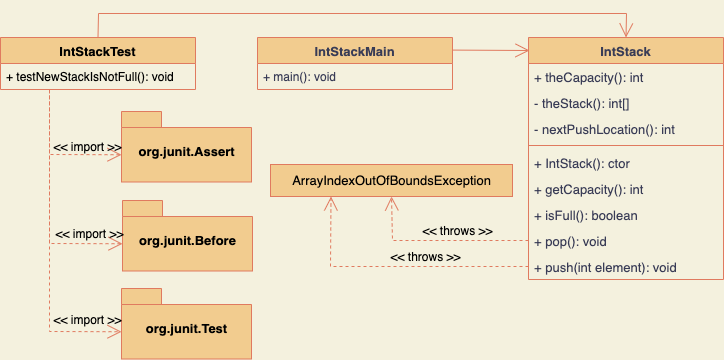

The diagram above was exported from draw.io. Its source (the exported page's mxGraphModel, read from the mxfile embedded in the PNG):
<mxGraphModel dx="549" dy="447" grid="0" gridSize="10" guides="1" tooltips="1" connect="1" arrows="1" fold="1" page="1" pageScale="1" pageWidth="827" pageHeight="1169" background="#F4F1DE" math="0" shadow="0">
  <root>
    <mxCell id="0" />
    <mxCell id="1" parent="0" />
    <mxCell id="36" value="IntStackMain" style="swimlane;fontStyle=1;align=center;verticalAlign=top;childLayout=stackLayout;horizontal=1;startSize=26;horizontalStack=0;resizeParent=1;resizeParentMax=0;resizeLast=0;collapsible=1;marginBottom=0;strokeColor=#E07A5F;fontColor=#393C56;fillColor=#F2CC8F;fontSize=13;" parent="1" vertex="1">
      <mxGeometry x="303" y="49" width="195" height="52" as="geometry" />
    </mxCell>
    <mxCell id="37" value="+ main(): void" style="text;strokeColor=none;fillColor=none;align=left;verticalAlign=top;spacingLeft=4;spacingRight=4;overflow=hidden;rotatable=0;points=[[0,0.5],[1,0.5]];portConstraint=eastwest;fontColor=#393C56;" parent="36" vertex="1">
      <mxGeometry y="26" width="195" height="26" as="geometry" />
    </mxCell>
    <mxCell id="40" value="IntStack" style="swimlane;fontStyle=1;align=center;verticalAlign=top;childLayout=stackLayout;horizontal=1;startSize=26;horizontalStack=0;resizeParent=1;resizeParentMax=0;resizeLast=0;collapsible=1;marginBottom=0;strokeColor=#E07A5F;fontSize=13;fontColor=#393C56;fillColor=#F2CC8F;" parent="1" vertex="1">
      <mxGeometry x="574" y="49" width="195" height="242" as="geometry" />
    </mxCell>
    <mxCell id="41" value="+ theCapacity(): int" style="text;strokeColor=none;fillColor=none;align=left;verticalAlign=top;spacingLeft=4;spacingRight=4;overflow=hidden;rotatable=0;points=[[0,0.5],[1,0.5]];portConstraint=eastwest;fontSize=13;fontColor=#393C56;" parent="40" vertex="1">
      <mxGeometry y="26" width="195" height="26" as="geometry" />
    </mxCell>
    <mxCell id="45" value="- theStack(): int[]" style="text;strokeColor=none;fillColor=none;align=left;verticalAlign=top;spacingLeft=4;spacingRight=4;overflow=hidden;rotatable=0;points=[[0,0.5],[1,0.5]];portConstraint=eastwest;fontSize=13;fontColor=#393C56;" parent="40" vertex="1">
      <mxGeometry y="52" width="195" height="26" as="geometry" />
    </mxCell>
    <mxCell id="44" value="- nextPushLocation(): int" style="text;strokeColor=none;fillColor=none;align=left;verticalAlign=top;spacingLeft=4;spacingRight=4;overflow=hidden;rotatable=0;points=[[0,0.5],[1,0.5]];portConstraint=eastwest;fontSize=13;fontColor=#393C56;" parent="40" vertex="1">
      <mxGeometry y="78" width="195" height="26" as="geometry" />
    </mxCell>
    <mxCell id="42" value="" style="line;strokeWidth=1;fillColor=none;align=left;verticalAlign=middle;spacingTop=-1;spacingLeft=3;spacingRight=3;rotatable=0;labelPosition=right;points=[];portConstraint=eastwest;strokeColor=inherit;fontSize=13;fontColor=#393C56;" parent="40" vertex="1">
      <mxGeometry y="104" width="195" height="8" as="geometry" />
    </mxCell>
    <mxCell id="46" value="+ IntStack(): ctor" style="text;strokeColor=none;fillColor=none;align=left;verticalAlign=top;spacingLeft=4;spacingRight=4;overflow=hidden;rotatable=0;points=[[0,0.5],[1,0.5]];portConstraint=eastwest;fontSize=13;fontColor=#393C56;" parent="40" vertex="1">
      <mxGeometry y="112" width="195" height="26" as="geometry" />
    </mxCell>
    <mxCell id="47" value="+ getCapacity(): int" style="text;strokeColor=none;fillColor=none;align=left;verticalAlign=top;spacingLeft=4;spacingRight=4;overflow=hidden;rotatable=0;points=[[0,0.5],[1,0.5]];portConstraint=eastwest;fontSize=13;fontColor=#393C56;" parent="40" vertex="1">
      <mxGeometry y="138" width="195" height="26" as="geometry" />
    </mxCell>
    <mxCell id="48" value="+ isFull(): boolean" style="text;strokeColor=none;fillColor=none;align=left;verticalAlign=top;spacingLeft=4;spacingRight=4;overflow=hidden;rotatable=0;points=[[0,0.5],[1,0.5]];portConstraint=eastwest;fontSize=13;fontColor=#393C56;" parent="40" vertex="1">
      <mxGeometry y="164" width="195" height="26" as="geometry" />
    </mxCell>
    <mxCell id="49" value="+ pop(): void" style="text;strokeColor=none;fillColor=none;align=left;verticalAlign=top;spacingLeft=4;spacingRight=4;overflow=hidden;rotatable=0;points=[[0,0.5],[1,0.5]];portConstraint=eastwest;fontSize=13;fontColor=#393C56;" parent="40" vertex="1">
      <mxGeometry y="190" width="195" height="26" as="geometry" />
    </mxCell>
    <mxCell id="43" value="+ push(int element): void" style="text;strokeColor=none;fillColor=none;align=left;verticalAlign=top;spacingLeft=4;spacingRight=4;overflow=hidden;rotatable=0;points=[[0,0.5],[1,0.5]];portConstraint=eastwest;fontSize=13;fontColor=#393C56;" parent="40" vertex="1">
      <mxGeometry y="216" width="195" height="26" as="geometry" />
    </mxCell>
    <mxCell id="50" value="&lt;div style=&quot;&quot;&gt;&lt;pre style=&quot;&quot;&gt;&lt;font color=&quot;#000000&quot; style=&quot;&quot; face=&quot;Helvetica&quot;&gt;ArrayIndexOutOfBoundsException&lt;/font&gt;&lt;/pre&gt;&lt;/div&gt;" style="html=1;strokeColor=#E07A5F;fontSize=13;fontColor=#393C56;fillColor=#F2CC8F;" parent="1" vertex="1">
      <mxGeometry x="316" y="176" width="242" height="32" as="geometry" />
    </mxCell>
    <mxCell id="57" value="&amp;lt;&amp;lt; throws &amp;gt;&amp;gt;" style="endArrow=open;endSize=12;dashed=1;html=1;rounded=0;strokeColor=#E07A5F;fontFamily=Helvetica;fontSize=12;fontColor=#000000;fillColor=#F2CC8F;exitX=0;exitY=0.5;exitDx=0;exitDy=0;labelBackgroundColor=none;entryX=0.25;entryY=1;entryDx=0;entryDy=0;" parent="1" source="43" target="50" edge="1">
      <mxGeometry x="-0.2299" y="-9" width="160" relative="1" as="geometry">
        <mxPoint x="375" y="404" as="sourcePoint" />
        <mxPoint x="535" y="404" as="targetPoint" />
        <Array as="points">
          <mxPoint x="376" y="278" />
        </Array>
        <mxPoint as="offset" />
      </mxGeometry>
    </mxCell>
    <mxCell id="58" value="&amp;lt;&amp;lt; throws &amp;gt;&amp;gt;" style="endArrow=open;endSize=12;dashed=1;html=1;rounded=0;labelBackgroundColor=none;strokeColor=#E07A5F;fontFamily=Helvetica;fontSize=12;fontColor=#000000;fillColor=#F2CC8F;exitX=0;exitY=0.5;exitDx=0;exitDy=0;entryX=0.5;entryY=1;entryDx=0;entryDy=0;" parent="1" source="49" target="50" edge="1">
      <mxGeometry x="-0.2112" y="-9" width="160" relative="1" as="geometry">
        <mxPoint x="305" y="325" as="sourcePoint" />
        <mxPoint x="465" y="325" as="targetPoint" />
        <Array as="points">
          <mxPoint x="438" y="252" />
        </Array>
        <mxPoint as="offset" />
      </mxGeometry>
    </mxCell>
    <mxCell id="59" value="IntStackTest" style="swimlane;fontStyle=1;align=center;verticalAlign=top;childLayout=stackLayout;horizontal=1;startSize=26;horizontalStack=0;resizeParent=1;resizeParentMax=0;resizeLast=0;collapsible=1;marginBottom=0;labelBackgroundColor=none;strokeColor=#E07A5F;fontFamily=Helvetica;fontSize=13;fontColor=#000000;fillColor=#F2CC8F;" parent="1" vertex="1">
      <mxGeometry x="46" y="49" width="195" height="52" as="geometry" />
    </mxCell>
    <mxCell id="60" value="+ testNewStackIsNotFull(): void" style="text;strokeColor=none;fillColor=none;align=left;verticalAlign=top;spacingLeft=4;spacingRight=4;overflow=hidden;rotatable=0;points=[[0,0.5],[1,0.5]];portConstraint=eastwest;labelBackgroundColor=none;fontFamily=Helvetica;fontSize=12;fontColor=#000000;" parent="59" vertex="1">
      <mxGeometry y="26" width="195" height="26" as="geometry" />
    </mxCell>
    <object label="org.junit.Assert" id="65">
      <mxCell style="shape=folder;fontStyle=1;spacingTop=10;tabWidth=40;tabHeight=16;tabPosition=left;html=1;labelBackgroundColor=none;strokeColor=#E07A5F;fontFamily=Helvetica;fontSize=13;fontColor=#000000;fillColor=#F2CC8F;" parent="1" vertex="1">
        <mxGeometry x="167" y="123" width="130" height="70.5" as="geometry" />
      </mxCell>
    </object>
    <mxCell id="67" value="&lt;font style=&quot;font-size: 12px;&quot;&gt;&amp;lt;&amp;lt; import &amp;gt;&amp;gt;&lt;/font&gt;" style="endArrow=open;endSize=12;dashed=1;html=1;rounded=0;labelBackgroundColor=none;strokeColor=#E07A5F;fontFamily=Helvetica;fontSize=13;fontColor=#000000;fillColor=#F2CC8F;entryX=0;entryY=0;entryDx=0;entryDy=43.25;entryPerimeter=0;" parent="1" target="65" edge="1">
      <mxGeometry x="0.5074" y="8" width="160" relative="1" as="geometry">
        <mxPoint x="95" y="101" as="sourcePoint" />
        <mxPoint x="223" y="142" as="targetPoint" />
        <Array as="points">
          <mxPoint x="95" y="166" />
        </Array>
        <mxPoint as="offset" />
      </mxGeometry>
    </mxCell>
    <mxCell id="75" value="" style="endArrow=open;endFill=1;endSize=12;html=1;rounded=0;fillColor=#fa6800;strokeColor=#E07A5F;exitX=1;exitY=0.242;exitDx=0;exitDy=0;exitPerimeter=0;" parent="1" source="36" edge="1">
      <mxGeometry width="160" relative="1" as="geometry">
        <mxPoint x="658" y="393" as="sourcePoint" />
        <mxPoint x="575" y="62" as="targetPoint" />
      </mxGeometry>
    </mxCell>
    <mxCell id="76" value="" style="endArrow=open;endFill=1;endSize=12;html=1;rounded=0;fillColor=#fa6800;strokeColor=#E07A5F;exitX=0.5;exitY=0;exitDx=0;exitDy=0;entryX=0.5;entryY=0;entryDx=0;entryDy=0;" parent="1" source="59" target="40" edge="1">
      <mxGeometry width="160" relative="1" as="geometry">
        <mxPoint x="384" y="41" as="sourcePoint" />
        <mxPoint x="544" y="41" as="targetPoint" />
        <Array as="points">
          <mxPoint x="144" y="25" />
          <mxPoint x="672" y="25" />
        </Array>
      </mxGeometry>
    </mxCell>
    <object label="org.junit.Before" id="92">
      <mxCell style="shape=folder;fontStyle=1;spacingTop=10;tabWidth=40;tabHeight=16;tabPosition=left;html=1;labelBackgroundColor=none;strokeColor=#E07A5F;fontFamily=Helvetica;fontSize=13;fontColor=#000000;fillColor=#F2CC8F;" parent="1" vertex="1">
        <mxGeometry x="168" y="212" width="130" height="70.5" as="geometry" />
      </mxCell>
    </object>
    <object label="org.junit.Test" id="93">
      <mxCell style="shape=folder;fontStyle=1;spacingTop=10;tabWidth=40;tabHeight=16;tabPosition=left;html=1;labelBackgroundColor=none;strokeColor=#E07A5F;fontFamily=Helvetica;fontSize=13;fontColor=#000000;fillColor=#F2CC8F;" parent="1" vertex="1">
        <mxGeometry x="167" y="300" width="130" height="70.5" as="geometry" />
      </mxCell>
    </object>
    <mxCell id="94" value="&lt;font style=&quot;font-size: 12px;&quot;&gt;&amp;lt;&amp;lt; import &amp;gt;&amp;gt;&lt;/font&gt;" style="endArrow=open;endSize=12;dashed=1;html=1;rounded=0;labelBackgroundColor=none;strokeColor=#E07A5F;fontFamily=Helvetica;fontSize=13;fontColor=#000000;fillColor=#F2CC8F;entryX=0;entryY=0;entryDx=0;entryDy=43.25;entryPerimeter=0;" parent="1" edge="1" target="92">
      <mxGeometry x="0.7112" y="10" width="160" relative="1" as="geometry">
        <mxPoint x="95" y="101" as="sourcePoint" />
        <mxPoint x="156" y="255.25" as="targetPoint" />
        <Array as="points">
          <mxPoint x="95" y="255" />
        </Array>
        <mxPoint as="offset" />
      </mxGeometry>
    </mxCell>
    <mxCell id="95" value="&lt;font style=&quot;font-size: 12px;&quot;&gt;&amp;lt;&amp;lt; import &amp;gt;&amp;gt;&lt;/font&gt;" style="endArrow=open;endSize=12;dashed=1;html=1;rounded=0;labelBackgroundColor=none;strokeColor=#E07A5F;fontFamily=Helvetica;fontSize=13;fontColor=#000000;fillColor=#F2CC8F;entryX=0;entryY=0;entryDx=0;entryDy=43.25;entryPerimeter=0;" parent="1" edge="1" target="93">
      <mxGeometry x="0.787" y="12" width="160" relative="1" as="geometry">
        <mxPoint x="95" y="102" as="sourcePoint" />
        <mxPoint x="156" y="342.25" as="targetPoint" />
        <Array as="points">
          <mxPoint x="95" y="343" />
        </Array>
        <mxPoint as="offset" />
      </mxGeometry>
    </mxCell>
  </root>
</mxGraphModel>